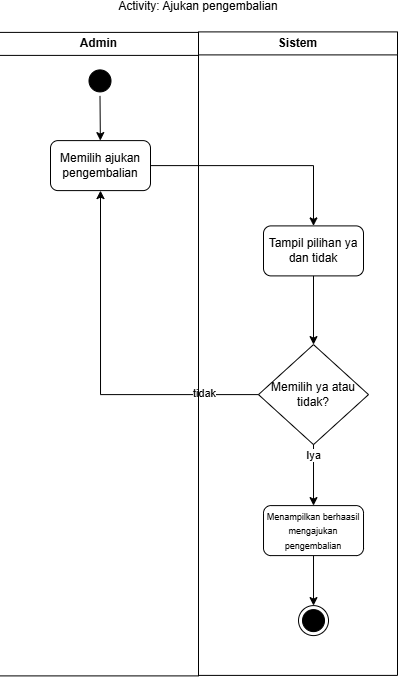

The diagram above was exported from draw.io. Its source (the exported page's mxGraphModel, read from the mxfile embedded in the PNG):
<mxGraphModel dx="320" dy="308" grid="1" gridSize="10" guides="1" tooltips="1" connect="1" arrows="1" fold="1" page="1" pageScale="1" pageWidth="850" pageHeight="1100" math="0" shadow="0">
  <root>
    <mxCell id="0" />
    <mxCell id="1" parent="0" />
    <mxCell id="PZH1jpqzAq_OOHvyngqn-29" edge="1" parent="1" style="rounded=0;orthogonalLoop=1;jettySize=auto;html=1;entryX=0;entryY=0.5;entryDx=0;entryDy=0;">
      <mxGeometry relative="1" as="geometry">
        <mxPoint x="465.01" y="495" as="targetPoint" />
      </mxGeometry>
    </mxCell>
    <mxCell id="PZH1jpqzAq_OOHvyngqn-31" edge="1" parent="1" style="edgeStyle=orthogonalEdgeStyle;rounded=0;orthogonalLoop=1;jettySize=auto;html=1;entryX=0;entryY=0.5;entryDx=0;entryDy=0;">
      <mxGeometry relative="1" as="geometry">
        <mxPoint x="376.5" y="706" as="sourcePoint" />
      </mxGeometry>
    </mxCell>
    <mxCell id="PZH1jpqzAq_OOHvyngqn-75" edge="1" parent="1" style="rounded=0;orthogonalLoop=1;jettySize=auto;html=1;entryX=0;entryY=0.5;entryDx=0;entryDy=0;">
      <mxGeometry relative="1" as="geometry">
        <mxPoint x="1062.01" y="635.3333435058594" as="targetPoint" />
      </mxGeometry>
    </mxCell>
    <mxCell id="PZH1jpqzAq_OOHvyngqn-77" edge="1" parent="1" style="edgeStyle=orthogonalEdgeStyle;rounded=0;orthogonalLoop=1;jettySize=auto;html=1;entryX=0;entryY=0.5;entryDx=0;entryDy=0;">
      <mxGeometry relative="1" as="geometry">
        <mxPoint x="973.5" y="846.3333435058594" as="sourcePoint" />
      </mxGeometry>
    </mxCell>
    <mxCell id="29" parent="1" style="swimlane;whiteSpace=wrap;html=1;" value="Admin" vertex="1">
      <mxGeometry height="643.5" width="199" x="238" y="76.5" as="geometry" />
    </mxCell>
    <mxCell id="34" edge="1" parent="29" style="edgeStyle=orthogonalEdgeStyle;rounded=0;orthogonalLoop=1;jettySize=auto;html=1;">
      <mxGeometry relative="1" as="geometry">
        <mxPoint x="93.75" y="339.5" as="sourcePoint" />
      </mxGeometry>
    </mxCell>
    <mxCell id="35" edge="1" parent="29" style="edgeStyle=orthogonalEdgeStyle;rounded=0;orthogonalLoop=1;jettySize=auto;html=1;">
      <mxGeometry relative="1" as="geometry">
        <mxPoint x="93.74999999999977" y="388.75" as="sourcePoint" />
      </mxGeometry>
    </mxCell>
    <mxCell id="36" edge="1" parent="29" style="edgeStyle=orthogonalEdgeStyle;rounded=0;orthogonalLoop=1;jettySize=auto;html=1;">
      <mxGeometry relative="1" as="geometry">
        <mxPoint x="100.5" y="549.5" as="sourcePoint" />
      </mxGeometry>
    </mxCell>
    <mxCell id="R22RNgeP9E92ygydeC7k-77" edge="1" parent="29" source="31" style="edgeStyle=none;html=1;" target="57">
      <mxGeometry relative="1" as="geometry" />
    </mxCell>
    <mxCell id="31" parent="29" style="ellipse;html=1;shape=startState;fillColor=#000000;strokeColor=#000000;" value="" vertex="1">
      <mxGeometry height="30" width="30" x="85.5" y="33.5" as="geometry" />
    </mxCell>
    <mxCell id="57" parent="29" style="html=1;dashed=0;whiteSpace=wrap;rounded=1;" value="Memilih ajukan pengembalian" vertex="1">
      <mxGeometry height="50" width="100" x="51" y="108.2" as="geometry" />
    </mxCell>
    <mxCell id="45" parent="29" style="ellipse;html=1;shape=endState;fillColor=#000000;strokeColor=#000000;" value="" vertex="1">
      <mxGeometry height="30" width="30" x="299.01" y="573.2" as="geometry" />
    </mxCell>
    <mxCell id="60" parent="29" style="rhombus;whiteSpace=wrap;html=1;fontColor=#000000;fillColor=#FFFFFF;strokeColor=#000000;" value="Memilih ya atau tidak?" vertex="1">
      <mxGeometry height="100" width="110.01" x="259" y="312.2" as="geometry" />
    </mxCell>
    <mxCell id="68" edge="1" parent="29" source="65" style="edgeStyle=none;html=1;entryX=0.5;entryY=0;entryDx=0;entryDy=0;" target="45">
      <mxGeometry relative="1" as="geometry" />
    </mxCell>
    <mxCell id="65" parent="29" style="html=1;dashed=0;whiteSpace=wrap;rounded=1;" value="&lt;font style=&quot;font-size: 9px;&quot;&gt;Menampilkan berhaasil mengajukan pengembalian&lt;/font&gt;" vertex="1">
      <mxGeometry height="50" width="100" x="264.01" y="473.2" as="geometry" />
    </mxCell>
    <mxCell id="67" edge="1" parent="29" source="60" style="edgeStyle=none;html=1;entryX=0.5;entryY=0;entryDx=0;entryDy=0;" target="65">
      <mxGeometry relative="1" as="geometry">
        <mxPoint x="314" y="463.2" as="targetPoint" />
      </mxGeometry>
    </mxCell>
    <mxCell id="69" connectable="0" parent="67" style="edgeLabel;html=1;align=center;verticalAlign=middle;resizable=0;points=[];" value="Iya" vertex="1">
      <mxGeometry relative="1" x="-0.6461" as="geometry">
        <mxPoint as="offset" />
      </mxGeometry>
    </mxCell>
    <mxCell id="70" edge="1" parent="29" source="60" style="edgeStyle=orthogonalEdgeStyle;html=1;entryX=0.5;entryY=1;entryDx=0;entryDy=0;exitX=0;exitY=0.5;exitDx=0;exitDy=0;rounded=0;curved=0;" target="57">
      <mxGeometry relative="1" as="geometry">
        <mxPoint x="313.4000000000001" y="43.49999999999996" as="targetPoint" />
      </mxGeometry>
    </mxCell>
    <mxCell id="71" connectable="0" parent="70" style="edgeLabel;html=1;align=center;verticalAlign=middle;resizable=0;points=[];" value="tidak" vertex="1">
      <mxGeometry relative="1" x="-0.7" y="-1" as="geometry">
        <mxPoint as="offset" />
      </mxGeometry>
    </mxCell>
    <mxCell id="37" parent="1" style="swimlane;whiteSpace=wrap;html=1;" value="Sistem" vertex="1">
      <mxGeometry height="643.5" width="199" x="437" y="76" as="geometry" />
    </mxCell>
    <mxCell id="38" edge="1" parent="37" style="edgeStyle=orthogonalEdgeStyle;rounded=0;orthogonalLoop=1;jettySize=auto;html=1;entryX=0.5;entryY=0;entryDx=0;entryDy=0;">
      <mxGeometry relative="1" as="geometry">
        <mxPoint x="100.00999999999999" y="320" as="sourcePoint" />
      </mxGeometry>
    </mxCell>
    <mxCell id="50" edge="1" parent="37" style="edgeStyle=orthogonalEdgeStyle;rounded=0;orthogonalLoop=1;jettySize=auto;html=1;entryX=0.5;entryY=0;entryDx=0;entryDy=0;">
      <mxGeometry relative="1" as="geometry">
        <mxPoint x="99.53846153846143" y="689.9604931020258" as="sourcePoint" />
      </mxGeometry>
    </mxCell>
    <mxCell id="51" connectable="0" parent="50" style="edgeLabel;html=1;align=center;verticalAlign=middle;resizable=0;points=[];" value="Iya" vertex="1">
      <mxGeometry relative="1" x="-0.4558" as="geometry">
        <mxPoint as="offset" />
      </mxGeometry>
    </mxCell>
    <mxCell id="58" parent="37" style="html=1;dashed=0;whiteSpace=wrap;rounded=1;" value="Tampil pilihan ya dan tidak" vertex="1">
      <mxGeometry height="50" width="100" x="65" y="194" as="geometry" />
    </mxCell>
    <mxCell id="52" parent="1" style="text;html=1;whiteSpace=wrap;align=center;verticalAlign=middle;rounded=0;" value="Activity: Ajukan pengembalian" vertex="1">
      <mxGeometry height="10" width="290" x="292" y="46" as="geometry" />
    </mxCell>
    <mxCell id="R22RNgeP9E92ygydeC7k-78" edge="1" parent="1" source="57" style="edgeStyle=orthogonalEdgeStyle;html=1;entryX=0.5;entryY=0;entryDx=0;entryDy=0;rounded=0;curved=0;exitX=1;exitY=0.5;exitDx=0;exitDy=0;" target="58">
      <mxGeometry relative="1" as="geometry">
        <mxPoint x="440" y="190" as="sourcePoint" />
      </mxGeometry>
    </mxCell>
    <mxCell id="R22RNgeP9E92ygydeC7k-79" edge="1" parent="1" source="58" style="edgeStyle=none;html=1;entryX=0.5;entryY=0;entryDx=0;entryDy=0;" target="60">
      <mxGeometry relative="1" as="geometry" />
    </mxCell>
  </root>
</mxGraphModel>